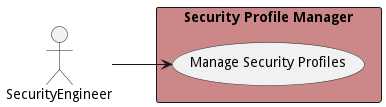

The diagram above was rendered by PlantUML. Its source (embedded in the PNG):
@startuml

left to right direction


Actor "SecurityEngineer" as SecurityEngineer


rectangle "Security Profile Manager" as spm #cc8888 {
        usecase "Manage Security Profiles" as ManageSecurityProfiles
    SecurityEngineer --> ManageSecurityProfiles

}


@enduml